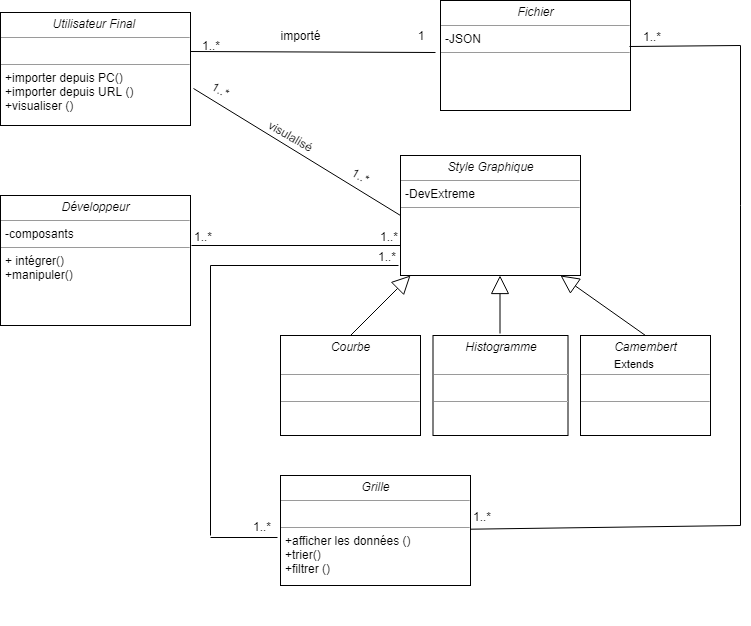

The diagram above was exported from draw.io. Its source (the exported page's mxGraphModel, read from the mxfile embedded in the PNG):
<mxGraphModel dx="800" dy="454" grid="1" gridSize="10" guides="1" tooltips="1" connect="1" arrows="1" fold="1" page="1" pageScale="1" pageWidth="850" pageHeight="1100" background="#ffffff" math="0" shadow="0">
  <root>
    <mxCell id="0" />
    <mxCell id="1" parent="0" />
    <mxCell id="5d2195bd80daf111-15" value="&lt;p style=&quot;margin: 0px ; margin-top: 4px ; text-align: center&quot;&gt;&lt;i&gt;Style Graphique&lt;/i&gt;&lt;/p&gt;&lt;hr size=&quot;1&quot;&gt;&lt;p style=&quot;margin: 0px ; margin-left: 4px&quot;&gt;-DevExtreme&lt;/p&gt;&lt;hr size=&quot;1&quot;&gt;&lt;p style=&quot;margin: 0px ; margin-left: 4px&quot;&gt;&lt;br&gt;&lt;/p&gt;" style="verticalAlign=top;align=left;overflow=fill;fontSize=12;fontFamily=Helvetica;html=1;rounded=0;shadow=0;comic=0;labelBackgroundColor=none;strokeColor=#000000;strokeWidth=1;fillColor=#ffffff;" parent="1" vertex="1">
      <mxGeometry x="460" y="230" width="180" height="120" as="geometry" />
    </mxCell>
    <mxCell id="5d2195bd80daf111-18" value="&lt;p style=&quot;margin: 0px ; margin-top: 4px ; text-align: center&quot;&gt;&lt;i&gt;Utilisateur Final&amp;nbsp;&lt;/i&gt;&lt;/p&gt;&lt;hr size=&quot;1&quot;&gt;&lt;p style=&quot;margin: 0px ; margin-left: 4px&quot;&gt;&lt;br&gt;&lt;/p&gt;&lt;hr size=&quot;1&quot;&gt;&lt;p style=&quot;margin: 0px ; margin-left: 4px&quot;&gt;+importer depuis PC()&lt;/p&gt;&lt;p style=&quot;margin: 0px ; margin-left: 4px&quot;&gt;+importer depuis URL ()&lt;/p&gt;&lt;p style=&quot;margin: 0px ; margin-left: 4px&quot;&gt;+visualiser ()&lt;/p&gt;&lt;p style=&quot;margin: 0px ; margin-left: 4px&quot;&gt;&lt;br&gt;&lt;/p&gt;" style="verticalAlign=top;align=left;overflow=fill;fontSize=12;fontFamily=Helvetica;html=1;rounded=0;shadow=0;comic=0;labelBackgroundColor=none;strokeColor=#000000;strokeWidth=1;fillColor=#ffffff;" parent="1" vertex="1">
      <mxGeometry x="60" y="87" width="190" height="113" as="geometry" />
    </mxCell>
    <mxCell id="5d2195bd80daf111-19" value="&lt;p style=&quot;margin: 0px ; margin-top: 4px ; text-align: center&quot;&gt;&lt;i&gt;Développeur&lt;/i&gt;&lt;br&gt;&lt;/p&gt;&lt;hr size=&quot;1&quot;&gt;&lt;p style=&quot;margin: 0px ; margin-left: 4px&quot;&gt;-composants&lt;/p&gt;&lt;hr size=&quot;1&quot;&gt;&lt;p style=&quot;margin: 0px ; margin-left: 4px&quot;&gt;+ intégrer()&lt;/p&gt;&lt;p style=&quot;margin: 0px ; margin-left: 4px&quot;&gt;+manipuler()&lt;/p&gt;&lt;p style=&quot;margin: 0px ; margin-left: 4px&quot;&gt;&lt;br&gt;&lt;/p&gt;" style="verticalAlign=top;align=left;overflow=fill;fontSize=12;fontFamily=Helvetica;html=1;rounded=0;shadow=0;comic=0;labelBackgroundColor=none;strokeColor=#000000;strokeWidth=1;fillColor=#ffffff;" parent="1" vertex="1">
      <mxGeometry x="60" y="270" width="190" height="130" as="geometry" />
    </mxCell>
    <mxCell id="5d2195bd80daf111-20" value="&lt;p style=&quot;margin: 0px ; margin-top: 4px ; text-align: center&quot;&gt;&lt;i&gt;Grille&lt;/i&gt;&lt;br&gt;&lt;/p&gt;&lt;hr size=&quot;1&quot;&gt;&lt;p style=&quot;margin: 0px ; margin-left: 4px&quot;&gt;&lt;br&gt;&lt;/p&gt;&lt;hr size=&quot;1&quot;&gt;&lt;p style=&quot;margin: 0px ; margin-left: 4px&quot;&gt;+afficher les données ()&amp;nbsp;&lt;/p&gt;&lt;p style=&quot;margin: 0px ; margin-left: 4px&quot;&gt;+trier()&lt;/p&gt;&lt;p style=&quot;margin: 0px ; margin-left: 4px&quot;&gt;+filtrer ()&lt;br&gt;&lt;br&gt;&lt;/p&gt;" style="verticalAlign=top;align=left;overflow=fill;fontSize=12;fontFamily=Helvetica;html=1;rounded=0;shadow=0;comic=0;labelBackgroundColor=none;strokeColor=#000000;strokeWidth=1;fillColor=#ffffff;" parent="1" vertex="1">
      <mxGeometry x="340" y="550" width="190" height="110" as="geometry" />
    </mxCell>
    <mxCell id="7Ueb4WnYE8JZ_x82Tvui-2" value="" style="endArrow=none;html=1;entryX=0;entryY=0.5;entryDx=0;entryDy=0;exitX=1;exitY=0.345;exitDx=0;exitDy=0;exitPerimeter=0;" edge="1" parent="1" source="5d2195bd80daf111-18">
      <mxGeometry width="50" height="50" relative="1" as="geometry">
        <mxPoint x="350" y="170" as="sourcePoint" />
        <mxPoint x="495" y="127" as="targetPoint" />
      </mxGeometry>
    </mxCell>
    <mxCell id="7Ueb4WnYE8JZ_x82Tvui-6" value="&lt;p style=&quot;margin: 0px ; margin-top: 4px ; text-align: center&quot;&gt;&lt;i&gt;Fichier&lt;/i&gt;&lt;br&gt;&lt;/p&gt;&lt;hr size=&quot;1&quot;&gt;&lt;p style=&quot;margin: 0px ; margin-left: 4px&quot;&gt;-JSON&lt;/p&gt;&lt;hr size=&quot;1&quot;&gt;&lt;p style=&quot;margin: 0px ; margin-left: 4px&quot;&gt;&lt;br&gt;&lt;/p&gt;" style="verticalAlign=top;align=left;overflow=fill;fontSize=12;fontFamily=Helvetica;html=1;strokeColor=#000000;" vertex="1" parent="1">
      <mxGeometry x="500" y="75" width="190" height="110" as="geometry" />
    </mxCell>
    <mxCell id="7Ueb4WnYE8JZ_x82Tvui-7" value="1..*" style="text;html=1;strokeColor=none;fillColor=none;align=center;verticalAlign=middle;whiteSpace=wrap;rounded=0;" vertex="1" parent="1">
      <mxGeometry x="250" y="110" width="40" height="20" as="geometry" />
    </mxCell>
    <mxCell id="7Ueb4WnYE8JZ_x82Tvui-8" value="1" style="text;html=1;strokeColor=none;fillColor=none;align=center;verticalAlign=middle;whiteSpace=wrap;rounded=0;" vertex="1" parent="1">
      <mxGeometry x="460" y="100" width="40" height="20" as="geometry" />
    </mxCell>
    <mxCell id="7Ueb4WnYE8JZ_x82Tvui-9" value="importé" style="text;html=1;strokeColor=none;fillColor=none;align=center;verticalAlign=middle;whiteSpace=wrap;rounded=0;" vertex="1" parent="1">
      <mxGeometry x="340" y="100" width="40" height="20" as="geometry" />
    </mxCell>
    <mxCell id="7Ueb4WnYE8JZ_x82Tvui-10" value="" style="endArrow=none;html=1;entryX=0;entryY=0.5;entryDx=0;entryDy=0;exitX=1.016;exitY=0.673;exitDx=0;exitDy=0;exitPerimeter=0;" edge="1" parent="1" source="5d2195bd80daf111-18" target="5d2195bd80daf111-15">
      <mxGeometry width="50" height="50" relative="1" as="geometry">
        <mxPoint x="340" y="260" as="sourcePoint" />
        <mxPoint x="390" y="210" as="targetPoint" />
      </mxGeometry>
    </mxCell>
    <mxCell id="7Ueb4WnYE8JZ_x82Tvui-11" value="1..*" style="text;html=1;strokeColor=none;fillColor=none;align=center;verticalAlign=middle;whiteSpace=wrap;rounded=0;rotation=30;" vertex="1" parent="1">
      <mxGeometry x="260" y="153.5" width="40" height="20" as="geometry" />
    </mxCell>
    <mxCell id="7Ueb4WnYE8JZ_x82Tvui-12" value="1..*" style="text;html=1;strokeColor=none;fillColor=none;align=center;verticalAlign=middle;whiteSpace=wrap;rounded=0;rotation=30;" vertex="1" parent="1">
      <mxGeometry x="400" y="240" width="40" height="20" as="geometry" />
    </mxCell>
    <mxCell id="7Ueb4WnYE8JZ_x82Tvui-13" value="visulalisé" style="text;html=1;strokeColor=none;fillColor=none;align=center;verticalAlign=middle;whiteSpace=wrap;rounded=0;rotation=30;" vertex="1" parent="1">
      <mxGeometry x="330" y="200" width="40" height="20" as="geometry" />
    </mxCell>
    <mxCell id="7Ueb4WnYE8JZ_x82Tvui-21" value="&lt;p style=&quot;margin: 0px ; margin-top: 4px ; text-align: center&quot;&gt;&lt;i&gt;Camembert&lt;/i&gt;&lt;br&gt;&lt;br&gt;&lt;/p&gt;&lt;hr size=&quot;1&quot;&gt;&lt;p style=&quot;margin: 0px ; margin-left: 4px&quot;&gt;&lt;br&gt;&lt;/p&gt;&lt;hr size=&quot;1&quot;&gt;&lt;p style=&quot;margin: 0px ; margin-left: 4px&quot;&gt;&lt;br&gt;&lt;/p&gt;" style="verticalAlign=top;align=left;overflow=fill;fontSize=12;fontFamily=Helvetica;html=1;strokeColor=#000000;" vertex="1" parent="1">
      <mxGeometry x="640" y="410" width="130" height="100" as="geometry" />
    </mxCell>
    <mxCell id="7Ueb4WnYE8JZ_x82Tvui-22" value="&lt;p style=&quot;margin: 0px ; margin-top: 4px ; text-align: center&quot;&gt;&lt;i&gt;Histogramme&lt;/i&gt;&lt;br&gt;&lt;br&gt;&lt;/p&gt;&lt;hr size=&quot;1&quot;&gt;&lt;p style=&quot;margin: 0px ; margin-left: 4px&quot;&gt;&lt;br&gt;&lt;/p&gt;&lt;hr size=&quot;1&quot;&gt;&lt;p style=&quot;margin: 0px ; margin-left: 4px&quot;&gt;&lt;br&gt;&lt;/p&gt;" style="verticalAlign=top;align=left;overflow=fill;fontSize=12;fontFamily=Helvetica;html=1;strokeColor=#000000;" vertex="1" parent="1">
      <mxGeometry x="492.5" y="410" width="135" height="100" as="geometry" />
    </mxCell>
    <mxCell id="7Ueb4WnYE8JZ_x82Tvui-24" style="edgeStyle=orthogonalEdgeStyle;rounded=0;orthogonalLoop=1;jettySize=auto;html=1;exitX=0.5;exitY=1;exitDx=0;exitDy=0;" edge="1" parent="1">
      <mxGeometry relative="1" as="geometry">
        <mxPoint x="385" y="500" as="sourcePoint" />
        <mxPoint x="385" y="500" as="targetPoint" />
      </mxGeometry>
    </mxCell>
    <mxCell id="7Ueb4WnYE8JZ_x82Tvui-25" value="&lt;p style=&quot;margin: 0px ; margin-top: 4px ; text-align: center&quot;&gt;&lt;i&gt;Courbe&lt;/i&gt;&lt;br&gt;&lt;br&gt;&lt;/p&gt;&lt;hr size=&quot;1&quot;&gt;&lt;p style=&quot;margin: 0px ; margin-left: 4px&quot;&gt;&lt;br&gt;&lt;/p&gt;&lt;hr size=&quot;1&quot;&gt;&lt;p style=&quot;margin: 0px ; margin-left: 4px&quot;&gt;&lt;br&gt;&lt;br&gt;&lt;/p&gt;" style="verticalAlign=top;align=left;overflow=fill;fontSize=12;fontFamily=Helvetica;html=1;strokeColor=#000000;" vertex="1" parent="1">
      <mxGeometry x="340" y="410" width="140" height="100" as="geometry" />
    </mxCell>
    <mxCell id="7Ueb4WnYE8JZ_x82Tvui-26" value="Extends" style="endArrow=block;endSize=16;endFill=0;html=1;exitX=0.5;exitY=0;exitDx=0;exitDy=0;" edge="1" parent="1" source="7Ueb4WnYE8JZ_x82Tvui-25">
      <mxGeometry y="-396" width="160" relative="1" as="geometry">
        <mxPoint x="270" y="330" as="sourcePoint" />
        <mxPoint x="470" y="350" as="targetPoint" />
        <mxPoint as="offset" />
      </mxGeometry>
    </mxCell>
    <mxCell id="7Ueb4WnYE8JZ_x82Tvui-27" value="Extends" style="endArrow=block;endSize=16;endFill=0;html=1;entryX=0.089;entryY=1.017;entryDx=0;entryDy=0;entryPerimeter=0;" edge="1" parent="1">
      <mxGeometry x="-1" y="-184" width="160" relative="1" as="geometry">
        <mxPoint x="559.5" y="408" as="sourcePoint" />
        <mxPoint x="559.5" y="350" as="targetPoint" />
        <mxPoint x="-50" y="30" as="offset" />
      </mxGeometry>
    </mxCell>
    <mxCell id="7Ueb4WnYE8JZ_x82Tvui-28" value="Extends" style="endArrow=block;endSize=16;endFill=0;html=1;exitX=0.5;exitY=0;exitDx=0;exitDy=0;" edge="1" parent="1" source="7Ueb4WnYE8JZ_x82Tvui-21">
      <mxGeometry x="-1" y="254" width="160" relative="1" as="geometry">
        <mxPoint x="650" y="410" as="sourcePoint" />
        <mxPoint x="620" y="350" as="targetPoint" />
        <mxPoint x="191" y="42" as="offset" />
      </mxGeometry>
    </mxCell>
    <mxCell id="7Ueb4WnYE8JZ_x82Tvui-29" value="" style="endArrow=none;html=1;edgeStyle=orthogonalEdgeStyle;" edge="1" parent="1">
      <mxGeometry relative="1" as="geometry">
        <mxPoint x="251" y="320" as="sourcePoint" />
        <mxPoint x="460" y="320" as="targetPoint" />
      </mxGeometry>
    </mxCell>
    <mxCell id="7Ueb4WnYE8JZ_x82Tvui-30" value="&lt;font style=&quot;font-size: 12px&quot;&gt;1..*&lt;/font&gt;" style="resizable=0;html=1;align=left;verticalAlign=bottom;labelBackgroundColor=#ffffff;fontSize=10;" connectable="0" vertex="1" parent="7Ueb4WnYE8JZ_x82Tvui-29">
      <mxGeometry x="-1" relative="1" as="geometry" />
    </mxCell>
    <mxCell id="7Ueb4WnYE8JZ_x82Tvui-31" value="&lt;font style=&quot;font-size: 12px&quot;&gt;1..*&lt;/font&gt;" style="resizable=0;html=1;align=right;verticalAlign=bottom;labelBackgroundColor=#ffffff;fontSize=10;" connectable="0" vertex="1" parent="7Ueb4WnYE8JZ_x82Tvui-29">
      <mxGeometry x="1" relative="1" as="geometry" />
    </mxCell>
    <mxCell id="7Ueb4WnYE8JZ_x82Tvui-39" value="&lt;font style=&quot;font-size: 12px&quot;&gt;1..*&lt;/font&gt;" style="resizable=0;html=1;align=left;verticalAlign=bottom;labelBackgroundColor=#ffffff;fontSize=10;" connectable="0" vertex="1" parent="7Ueb4WnYE8JZ_x82Tvui-29">
      <mxGeometry x="-1" relative="1" as="geometry">
        <mxPoint x="279" y="280" as="offset" />
      </mxGeometry>
    </mxCell>
    <mxCell id="7Ueb4WnYE8JZ_x82Tvui-40" value="&lt;font style=&quot;font-size: 12px&quot;&gt;1..*&lt;/font&gt;" style="resizable=0;html=1;align=left;verticalAlign=bottom;labelBackgroundColor=#ffffff;fontSize=10;" connectable="0" vertex="1" parent="7Ueb4WnYE8JZ_x82Tvui-29">
      <mxGeometry x="-1" relative="1" as="geometry">
        <mxPoint x="449" y="-200" as="offset" />
      </mxGeometry>
    </mxCell>
    <mxCell id="7Ueb4WnYE8JZ_x82Tvui-44" value="&lt;font style=&quot;font-size: 12px&quot;&gt;1..*&lt;/font&gt;" style="resizable=0;html=1;align=left;verticalAlign=bottom;labelBackgroundColor=#ffffff;fontSize=10;" connectable="0" vertex="1" parent="7Ueb4WnYE8JZ_x82Tvui-29">
      <mxGeometry x="-1" relative="1" as="geometry">
        <mxPoint x="59" y="290" as="offset" />
      </mxGeometry>
    </mxCell>
    <mxCell id="7Ueb4WnYE8JZ_x82Tvui-46" value="&lt;font style=&quot;font-size: 12px&quot;&gt;1..*&lt;/font&gt;" style="resizable=0;html=1;align=left;verticalAlign=bottom;labelBackgroundColor=#ffffff;fontSize=10;" connectable="0" vertex="1" parent="7Ueb4WnYE8JZ_x82Tvui-29">
      <mxGeometry x="-1" relative="1" as="geometry">
        <mxPoint x="184" y="20" as="offset" />
      </mxGeometry>
    </mxCell>
    <mxCell id="7Ueb4WnYE8JZ_x82Tvui-35" value="" style="endArrow=none;html=1;" edge="1" parent="1" source="5d2195bd80daf111-20">
      <mxGeometry width="50" height="50" relative="1" as="geometry">
        <mxPoint x="610" y="630" as="sourcePoint" />
        <mxPoint x="800" y="600" as="targetPoint" />
      </mxGeometry>
    </mxCell>
    <mxCell id="7Ueb4WnYE8JZ_x82Tvui-36" value="" style="endArrow=none;html=1;" edge="1" parent="1">
      <mxGeometry width="50" height="50" relative="1" as="geometry">
        <mxPoint x="800" y="600" as="sourcePoint" />
        <mxPoint x="800" y="280" as="targetPoint" />
      </mxGeometry>
    </mxCell>
    <mxCell id="7Ueb4WnYE8JZ_x82Tvui-37" value="" style="endArrow=none;html=1;" edge="1" parent="1">
      <mxGeometry width="50" height="50" relative="1" as="geometry">
        <mxPoint x="800" y="120" as="sourcePoint" />
        <mxPoint x="800" y="280" as="targetPoint" />
      </mxGeometry>
    </mxCell>
    <mxCell id="7Ueb4WnYE8JZ_x82Tvui-38" value="" style="endArrow=none;html=1;exitX=0.995;exitY=0.418;exitDx=0;exitDy=0;exitPerimeter=0;" edge="1" parent="1" source="7Ueb4WnYE8JZ_x82Tvui-6">
      <mxGeometry width="50" height="50" relative="1" as="geometry">
        <mxPoint x="720" y="140" as="sourcePoint" />
        <mxPoint x="800" y="120" as="targetPoint" />
      </mxGeometry>
    </mxCell>
    <mxCell id="7Ueb4WnYE8JZ_x82Tvui-41" value="" style="endArrow=none;html=1;entryX=-0.016;entryY=0.564;entryDx=0;entryDy=0;entryPerimeter=0;" edge="1" parent="1" target="5d2195bd80daf111-20">
      <mxGeometry width="50" height="50" relative="1" as="geometry">
        <mxPoint x="270" y="612" as="sourcePoint" />
        <mxPoint x="320" y="590" as="targetPoint" />
      </mxGeometry>
    </mxCell>
    <mxCell id="7Ueb4WnYE8JZ_x82Tvui-42" value="" style="endArrow=none;html=1;" edge="1" parent="1">
      <mxGeometry width="50" height="50" relative="1" as="geometry">
        <mxPoint x="270" y="610" as="sourcePoint" />
        <mxPoint x="270" y="340" as="targetPoint" />
      </mxGeometry>
    </mxCell>
    <mxCell id="7Ueb4WnYE8JZ_x82Tvui-43" value="" style="endArrow=none;html=1;" edge="1" parent="1">
      <mxGeometry width="50" height="50" relative="1" as="geometry">
        <mxPoint x="270" y="340" as="sourcePoint" />
        <mxPoint x="458" y="340" as="targetPoint" />
      </mxGeometry>
    </mxCell>
    <mxCell id="7Ueb4WnYE8JZ_x82Tvui-47" value="" style="rounded=0;whiteSpace=wrap;html=1;strokeColor=#FFFFFF;" vertex="1" parent="1">
      <mxGeometry x="690" y="640" width="120" height="60" as="geometry" />
    </mxCell>
  </root>
</mxGraphModel>